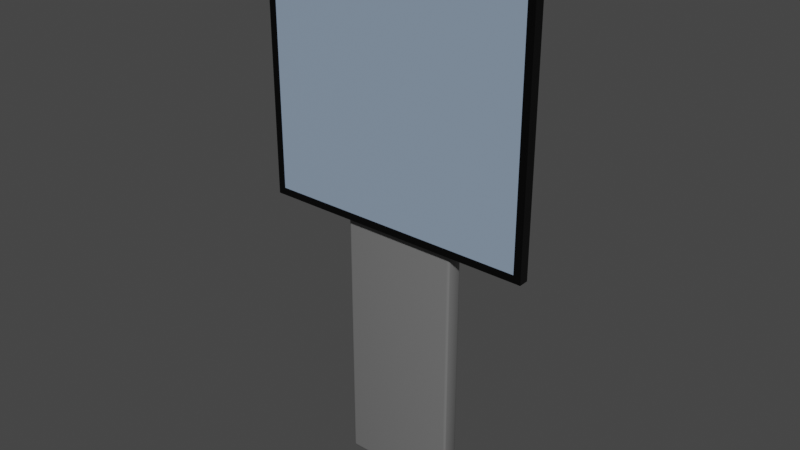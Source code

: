 # Source: display.blend  (saved by Blender 4.4.32; exported with 4.5.12 LTS)
import bpy
from mathutils import Matrix  # noqa: F401  (used for matrix-valued properties, if any)

bpy.ops.wm.read_factory_settings(use_empty=True)
scene = bpy.context.scene
scene.name = 'Scene'

# ---- collections
col_display = bpy.data.collections.new('Display'); scene.collection.children.link(col_display)

# ---- materials (node trees are filled in below, after node groups)
mat_stand = bpy.data.materials.new('Stand')
mat_stand.use_transparent_shadow = False
mat_black = bpy.data.materials.new('Black')
mat_black.use_transparent_shadow = False
mat_display = bpy.data.materials.new('Display')
mat_display.use_transparent_shadow = False

# ---- material node trees
mat_stand.use_nodes = True; mat_stand.node_tree.nodes.clear()
_N = mat_stand.node_tree.nodes; _L = mat_stand.node_tree.links
n0 = _N.new('ShaderNodeBsdfPrincipled'); n0.name = 'Principled BSDF'; n0.location = (10, 300)
n0.distribution = 'GGX'
n0.subsurface_method = 'BURLEY'
n0.inputs[0].default_value = (0.1734, 0.1734, 0.1734, 1.0)
n0.inputs[2].default_value = 0.2
n0.inputs[3].default_value = 1.45
n0.inputs[27].default_value = (0.0, 0.0, 0.0, 1.0)
n0.inputs[28].default_value = 1.0
n1 = _N.new('ShaderNodeOutputMaterial'); n1.name = 'Material Output'; n1.location = (300, 300)
_L.new(n0.outputs[0], n1.inputs[0])
n1.is_active_output = True
mat_black.use_nodes = True; mat_black.node_tree.nodes.clear()
_N = mat_black.node_tree.nodes; _L = mat_black.node_tree.links
n0 = _N.new('ShaderNodeBsdfPrincipled'); n0.name = 'Principled BSDF'; n0.location = (10, 300)
n0.distribution = 'GGX'
n0.subsurface_method = 'BURLEY'
n0.inputs[0].default_value = (0.0, 0.0, 0.0, 1.0)
n0.inputs[2].default_value = 0.2
n0.inputs[3].default_value = 1.45
n0.inputs[27].default_value = (0.0, 0.0, 0.0, 1.0)
n0.inputs[28].default_value = 1.0
n1 = _N.new('ShaderNodeOutputMaterial'); n1.name = 'Material Output'; n1.location = (300, 300)
_L.new(n0.outputs[0], n1.inputs[0])
n1.is_active_output = True
mat_display.use_nodes = True; mat_display.node_tree.nodes.clear()
_N = mat_display.node_tree.nodes; _L = mat_display.node_tree.links
n0 = _N.new('ShaderNodeBsdfPrincipled'); n0.name = 'Principled BSDF'; n0.location = (10, 300)
n0.distribution = 'GGX'
n0.subsurface_method = 'BURLEY'
n0.inputs[0].default_value = (0.2676, 0.3536, 0.4705, 1.0)
n0.inputs[2].default_value = 0.0
n0.inputs[3].default_value = 1.45
n0.inputs[27].default_value = (0.0, 0.0, 0.0, 1.0)
n0.inputs[28].default_value = 1.0
n1 = _N.new('ShaderNodeOutputMaterial'); n1.name = 'Material Output'; n1.location = (300, 300)
_L.new(n0.outputs[0], n1.inputs[0])
n1.is_active_output = True

# ---- world
world_world = bpy.data.worlds.new('World'); scene.world = world_world
world_world.use_nodes = True; world_world.node_tree.nodes.clear()
_N = world_world.node_tree.nodes; _L = world_world.node_tree.links
n0 = _N.new('ShaderNodeOutputWorld'); n0.name = 'World Output'; n0.location = (300, 300)
n1 = _N.new('ShaderNodeBackground'); n1.name = 'Background'; n1.location = (10, 300)
n1.inputs[0].default_value = (0.05088, 0.05088, 0.05088, 1.0)
_L.new(n1.outputs[0], n0.inputs[0])
n0.is_active_output = True
world_world.color = (0.05088, 0.05088, 0.05088)
world_world.use_sun_shadow = False
world_world.sun_shadow_jitter_overblur = 0.0

# ---- meshes
me_cube_002 = bpy.data.meshes.new('Cube.002')
me_cube_002.from_pydata([(-0.2138, -0.04969, -0.8803), (-0.2138, -0.04969, 0.8803), (-0.2138, 0.04969, -0.8803), (-0.2138, 0.04969, 0.8803), (0.2138, -0.04969, -0.8803), (0.2138, -0.04969, 0.8803), (0.2138, 0.04969, -0.8803), (0.2138, 0.04969, 0.8803)], [], [(0, 1, 3, 2), (2, 3, 7, 6), (6, 7, 5, 4), (4, 5, 1, 0), (2, 6, 4, 0), (7, 3, 1, 5)])
me_cube_002.polygons.foreach_set('use_smooth', [True] * 6)
_uv = me_cube_002.uv_layers.new(name='UVMap')
_uv.uv.foreach_set('vector', [0.375, 0.0, 0.625, 0.0, 0.625, 0.25, 0.375, 0.25, 0.375, 0.25, 0.625, 0.25, 0.625, 0.5, 0.375, 0.5, 0.375, 0.5, 0.625, 0.5, 0.625, 0.75, 0.375, 0.75, 0.375, 0.75, 0.625, 0.75, 0.625, 1.0, 0.375, 1.0, 0.125, 0.5, 0.375, 0.5, 0.375, 0.75, 0.125, 0.75, 0.625, 0.5, 0.875, 0.5, 0.875, 0.75, 0.625, 0.75])
me_cube_002.materials.append(mat_stand)
me_cube_002.use_remesh_fix_poles = True
me_cube_002.use_remesh_preserve_attributes = False
me_cube_002.use_mirror_vertex_groups = False
me_cube_002.update()
me_cube = bpy.data.meshes.new('Cube')
me_cube.from_pydata([(-0.4823, -0.01822, -0.4823), (-0.4823, -0.01822, 0.4823), (-0.5086, 0.01822, -0.5086), (-0.5086, 0.01822, 0.5086), (0.4823, -0.01822, -0.4823), (0.4823, -0.01822, 0.4823), (0.5086, 0.01822, -0.5086), (0.5086, 0.01822, 0.5086), (-0.5086, -0.01822, -0.5086), (-0.5086, -0.01822, 0.5086), (0.5086, -0.01822, 0.5086), (0.5086, -0.01822, -0.5086), (-0.4823, -0.01137, -0.4823), (-0.4823, -0.01137, 0.4823), (0.4823, -0.01137, 0.4823), (0.4823, -0.01137, -0.4823)], [], [(8, 9, 3, 2), (2, 3, 7, 6), (6, 7, 10, 11), (5, 1, 13, 14), (2, 6, 11, 8), (7, 3, 9, 10), (0, 1, 9, 8), (5, 4, 11, 10), (4, 0, 8, 11), (1, 5, 10, 9), (15, 14, 13, 12), (4, 5, 14, 15), (0, 4, 15, 12), (1, 0, 12, 13)])
_uv = me_cube.uv_layers.new(name='UVMap')
_uv.uv.foreach_set('vector', [0.375, 0.0, 0.625, 0.0, 0.625, 0.25, 0.375, 0.25, 0.375, 0.25, 0.625, 0.25, 0.625, 0.5, 0.375, 0.5, 0.375, 0.5, 0.625, 0.5, 0.625, 0.75, 0.375, 0.75, 0.6185, 0.7565, 0.6185, 0.9935, 0.6185, 0.9935, 0.6185, 0.7565, 0.125, 0.5, 0.375, 0.5, 0.375, 0.75, 0.125, 0.75, 0.625, 0.5, 0.875, 0.5, 0.875, 0.75, 0.625, 0.75, 0.3815, 0.9935, 0.6185, 0.9935, 0.625, 1.0, 0.375, 1.0, 0.6185, 0.7565, 0.3815, 0.7565, 0.375, 0.75, 0.625, 0.75, 0.3815, 0.7565, 0.3815, 0.9935, 0.375, 1.0, 0.375, 0.75, 0.6185, 0.9935, 0.6185, 0.7565, 0.625, 0.75, 0.625, 1.0, 0.3815, 0.7565, 0.6185, 0.7565, 0.6185, 0.9935, 0.3815, 0.9935, 0.3815, 0.7565, 0.6185, 0.7565, 0.6185, 0.7565, 0.3815, 0.7565, 0.3815, 0.9935, 0.3815, 0.7565, 0.3815, 0.7565, 0.3815, 0.9935, 0.6185, 0.9935, 0.3815, 0.9935, 0.3815, 0.9935, 0.6185, 0.9935])
me_cube.materials.append(mat_black)
me_cube.update()
me_cube_007 = bpy.data.meshes.new('Cube.007')
me_cube_007.from_pydata([(-0.4823, 0.0, -0.4823), (-0.4823, 0.0, 0.4823), (0.4823, 0.0, 0.4823), (0.4823, 0.0, -0.4823)], [], [(3, 2, 1, 0)])
_uv = me_cube_007.uv_layers.new(name='UVMap')
_uv.uv.foreach_set('vector', [1.0, 0.0, 1.0, 1.0, 0.0, 1.0, 0.0, 0.0])
me_cube_007.materials.append(mat_display)
me_cube_007.update()

# ---- objects
ob_pillar_col = bpy.data.objects.new('Pillar-col', me_cube_002)
ob_display_col = bpy.data.objects.new('Display-col', me_cube)
ob_screen = bpy.data.objects.new('Screen', me_cube_007)

# ---- transforms, parenting, visibility, modifiers, constraints
ob_pillar_col.location = (0.0, 0.03267, 0.8937)
ob_pillar_col.scale = (1.0, 0.6133, 1.0)
ob_pillar_col.lineart.crease_threshold = 0.0
_m = ob_pillar_col.modifiers.new('Bevel', 'BEVEL')
_m.width = 0.01
_m.width_pct = 0.01
_m.segments = 3
ob_display_col.location = (-5.119e-09, -0.01544, 1.5)
ob_screen.parent = ob_display_col
ob_screen.matrix_parent_inverse = Matrix(((1.0, -0.0, 0.0, 5.119e-09), (-0.0, 1.0, -0.0, 0.01544), (-0.0, 0.0, 1.0, -1.5), (-0.0, 0.0, -0.0, 1.0)))
ob_screen.location = (-5.119e-09, -0.03177, 1.5)
ob_screen.scale = (1.0, 0.3349, 1.0)

# ---- collection membership
col_display.objects.link(ob_pillar_col)
col_display.objects.link(ob_display_col)
col_display.objects.link(ob_screen)

# ---- scene / render settings (as saved in the file)
scene.frame_start = 1; scene.frame_end = 80; scene.frame_set(1)
scene.render.engine = 'BLENDER_EEVEE_NEXT'
scene.cycles.use_denoising = False
scene.cycles.samples = 128
scene.cycles.sampling_pattern = 'TABULATED_SOBOL'
scene.cycles.use_adaptive_sampling = False
scene.cycles.use_light_tree = False
scene.view_settings.view_transform = 'Filmic'
bpy.context.view_layer.update()

# ---- added for rendering (the .blend has no active camera and no usable light): camera, sun
cam_auto = bpy.data.cameras.new('AutoCamera')
cam_auto.lens = 50.0
cam_auto.sensor_width = 36.0
cam_auto.clip_end = 1000.0
ob_auto_camera = bpy.data.objects.new('AutoCamera', cam_auto)
scene.collection.objects.link(ob_auto_camera)
ob_auto_camera.location = (2.07402, -2.47408, 2.67025)
ob_auto_camera.rotation_euler = (1.09748, -7.21219e-08, 0.694738)
scene.camera = ob_auto_camera
light_auto_sun = bpy.data.lights.new('AutoSun', 'SUN')
light_auto_sun.energy = 3.0
light_auto_sun.angle = 0.0523599
ob_auto_sun = bpy.data.objects.new('AutoSun', light_auto_sun)
scene.collection.objects.link(ob_auto_sun)
ob_auto_sun.rotation_euler = (0.872665, 0.174533, 0.523599)
bpy.context.view_layer.update()
